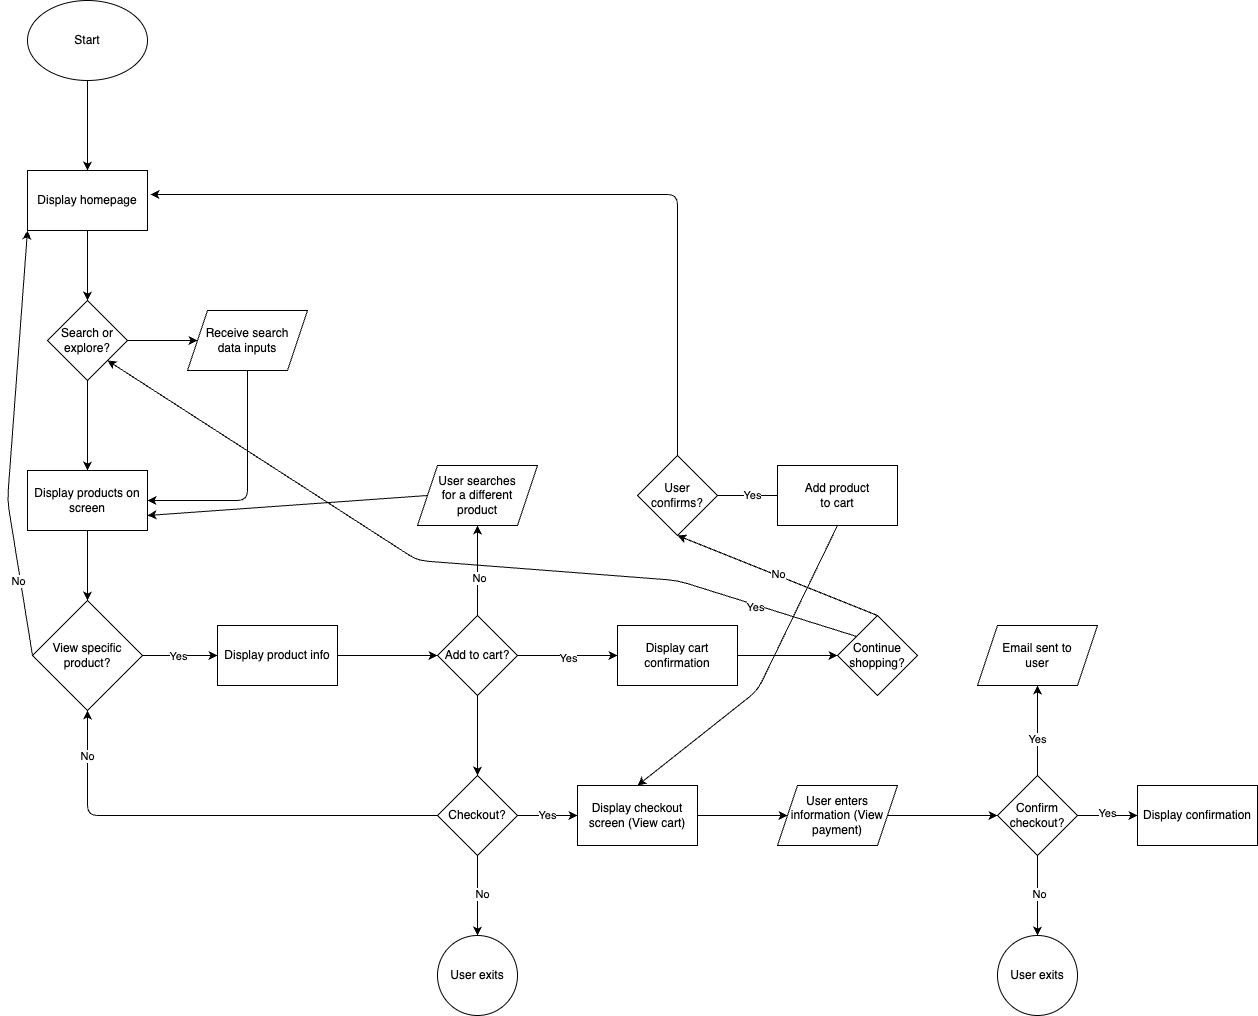

The diagram above was exported from draw.io. Its source (the exported page's mxGraphModel, read from the mxfile embedded in the PNG):
<mxGraphModel dx="1042" dy="802" grid="1" gridSize="10" guides="1" tooltips="1" connect="1" arrows="1" fold="1" page="1" pageScale="1" pageWidth="850" pageHeight="1100" math="0" shadow="0">
  <root>
    <mxCell id="0" />
    <mxCell id="1" parent="0" />
    <mxCell id="4" value="" style="edgeStyle=none;html=1;" edge="1" parent="1" source="2" target="3">
      <mxGeometry relative="1" as="geometry" />
    </mxCell>
    <mxCell id="2" value="Start" style="ellipse;whiteSpace=wrap;html=1;" vertex="1" parent="1">
      <mxGeometry x="40" y="160" width="120" height="80" as="geometry" />
    </mxCell>
    <mxCell id="6" value="" style="edgeStyle=none;html=1;" edge="1" parent="1" source="3" target="5">
      <mxGeometry relative="1" as="geometry" />
    </mxCell>
    <mxCell id="3" value="Display homepage" style="whiteSpace=wrap;html=1;" vertex="1" parent="1">
      <mxGeometry x="40" y="330" width="120" height="60" as="geometry" />
    </mxCell>
    <mxCell id="8" value="" style="edgeStyle=none;html=1;" edge="1" parent="1" source="5" target="7">
      <mxGeometry relative="1" as="geometry" />
    </mxCell>
    <mxCell id="10" value="" style="edgeStyle=none;html=1;" edge="1" parent="1" source="5" target="9">
      <mxGeometry relative="1" as="geometry" />
    </mxCell>
    <mxCell id="5" value="Search or explore?" style="rhombus;whiteSpace=wrap;html=1;" vertex="1" parent="1">
      <mxGeometry x="60" y="460" width="80" height="80" as="geometry" />
    </mxCell>
    <mxCell id="13" style="edgeStyle=none;html=1;exitX=0.5;exitY=1;exitDx=0;exitDy=0;entryX=1;entryY=0.5;entryDx=0;entryDy=0;" edge="1" parent="1" source="7" target="9">
      <mxGeometry relative="1" as="geometry">
        <Array as="points">
          <mxPoint x="260" y="660" />
        </Array>
      </mxGeometry>
    </mxCell>
    <mxCell id="7" value="Receive search &lt;br&gt;data inputs" style="shape=parallelogram;perimeter=parallelogramPerimeter;whiteSpace=wrap;html=1;fixedSize=1;" vertex="1" parent="1">
      <mxGeometry x="200" y="470" width="120" height="60" as="geometry" />
    </mxCell>
    <mxCell id="15" value="" style="edgeStyle=none;html=1;" edge="1" parent="1" source="9" target="14">
      <mxGeometry relative="1" as="geometry" />
    </mxCell>
    <mxCell id="9" value="Display products on screen" style="whiteSpace=wrap;html=1;" vertex="1" parent="1">
      <mxGeometry x="40" y="630" width="120" height="60" as="geometry" />
    </mxCell>
    <mxCell id="17" value="" style="edgeStyle=none;html=1;" edge="1" parent="1" source="14" target="16">
      <mxGeometry relative="1" as="geometry" />
    </mxCell>
    <mxCell id="18" value="Yes" style="edgeLabel;html=1;align=center;verticalAlign=middle;resizable=0;points=[];" vertex="1" connectable="0" parent="17">
      <mxGeometry x="-0.0667" relative="1" as="geometry">
        <mxPoint as="offset" />
      </mxGeometry>
    </mxCell>
    <mxCell id="65" style="edgeStyle=none;html=1;exitX=0;exitY=0.5;exitDx=0;exitDy=0;entryX=0;entryY=1;entryDx=0;entryDy=0;" edge="1" parent="1" source="14" target="3">
      <mxGeometry relative="1" as="geometry">
        <Array as="points">
          <mxPoint x="20" y="660" />
        </Array>
      </mxGeometry>
    </mxCell>
    <mxCell id="66" value="No" style="edgeLabel;html=1;align=center;verticalAlign=middle;resizable=0;points=[];" vertex="1" connectable="0" parent="65">
      <mxGeometry x="-0.6434" y="2" relative="1" as="geometry">
        <mxPoint as="offset" />
      </mxGeometry>
    </mxCell>
    <mxCell id="14" value="View specific product?" style="rhombus;whiteSpace=wrap;html=1;" vertex="1" parent="1">
      <mxGeometry x="45" y="760" width="110" height="110" as="geometry" />
    </mxCell>
    <mxCell id="20" value="" style="edgeStyle=none;html=1;" edge="1" parent="1" source="16" target="19">
      <mxGeometry relative="1" as="geometry" />
    </mxCell>
    <mxCell id="16" value="Display product info" style="whiteSpace=wrap;html=1;" vertex="1" parent="1">
      <mxGeometry x="230" y="785" width="120" height="60" as="geometry" />
    </mxCell>
    <mxCell id="22" value="" style="edgeStyle=none;html=1;" edge="1" parent="1" source="19" target="21">
      <mxGeometry relative="1" as="geometry" />
    </mxCell>
    <mxCell id="24" value="Yes" style="edgeLabel;html=1;align=center;verticalAlign=middle;resizable=0;points=[];" vertex="1" connectable="0" parent="22">
      <mxGeometry y="-2" relative="1" as="geometry">
        <mxPoint as="offset" />
      </mxGeometry>
    </mxCell>
    <mxCell id="39" value="" style="edgeStyle=none;html=1;" edge="1" parent="1" source="19" target="38">
      <mxGeometry relative="1" as="geometry" />
    </mxCell>
    <mxCell id="40" value="No" style="edgeLabel;html=1;align=center;verticalAlign=middle;resizable=0;points=[];" vertex="1" connectable="0" parent="39">
      <mxGeometry x="-0.1556" y="-1" relative="1" as="geometry">
        <mxPoint as="offset" />
      </mxGeometry>
    </mxCell>
    <mxCell id="43" value="" style="edgeStyle=none;html=1;" edge="1" parent="1" source="19" target="42">
      <mxGeometry relative="1" as="geometry" />
    </mxCell>
    <mxCell id="19" value="Add to cart?" style="rhombus;whiteSpace=wrap;html=1;" vertex="1" parent="1">
      <mxGeometry x="450" y="775" width="80" height="80" as="geometry" />
    </mxCell>
    <mxCell id="72" value="" style="edgeStyle=none;html=1;" edge="1" parent="1" source="21" target="71">
      <mxGeometry relative="1" as="geometry" />
    </mxCell>
    <mxCell id="21" value="Display cart confirmation" style="whiteSpace=wrap;html=1;" vertex="1" parent="1">
      <mxGeometry x="630" y="785" width="120" height="60" as="geometry" />
    </mxCell>
    <mxCell id="31" value="Yes" style="edgeStyle=none;html=1;" edge="1" parent="1" source="25" target="30">
      <mxGeometry relative="1" as="geometry" />
    </mxCell>
    <mxCell id="25" value="User confirms?" style="rhombus;whiteSpace=wrap;html=1;" vertex="1" parent="1">
      <mxGeometry x="650" y="615" width="80" height="80" as="geometry" />
    </mxCell>
    <mxCell id="51" style="edgeStyle=none;html=1;exitX=0.5;exitY=1;exitDx=0;exitDy=0;entryX=0.5;entryY=0;entryDx=0;entryDy=0;" edge="1" parent="1" source="30" target="49">
      <mxGeometry relative="1" as="geometry">
        <Array as="points">
          <mxPoint x="770" y="850" />
        </Array>
      </mxGeometry>
    </mxCell>
    <mxCell id="30" value="Add product &lt;br&gt;to cart" style="shape=square;perimeter=parallelogramPerimeter;whiteSpace=wrap;html=1;fixedSize=1;" vertex="1" parent="1">
      <mxGeometry x="790" y="625" width="120" height="60" as="geometry" />
    </mxCell>
    <mxCell id="33" style="edgeStyle=none;html=1;exitX=0.5;exitY=0;exitDx=0;exitDy=0;entryX=1.025;entryY=0.4;entryDx=0;entryDy=0;entryPerimeter=0;" edge="1" parent="1" source="25" target="3">
      <mxGeometry relative="1" as="geometry">
        <Array as="points">
          <mxPoint x="690" y="354" />
        </Array>
      </mxGeometry>
    </mxCell>
    <mxCell id="41" style="edgeStyle=none;html=1;exitX=0;exitY=0.5;exitDx=0;exitDy=0;entryX=1;entryY=0.75;entryDx=0;entryDy=0;" edge="1" parent="1" source="38" target="9">
      <mxGeometry relative="1" as="geometry" />
    </mxCell>
    <mxCell id="38" value="User searches &lt;br&gt;for a different &lt;br&gt;product" style="shape=parallelogram;perimeter=parallelogramPerimeter;whiteSpace=wrap;html=1;fixedSize=1;" vertex="1" parent="1">
      <mxGeometry x="430" y="625" width="120" height="60" as="geometry" />
    </mxCell>
    <mxCell id="45" value="" style="edgeStyle=none;html=1;" edge="1" parent="1" source="42" target="44">
      <mxGeometry relative="1" as="geometry" />
    </mxCell>
    <mxCell id="46" value="No" style="edgeLabel;html=1;align=center;verticalAlign=middle;resizable=0;points=[];" vertex="1" connectable="0" parent="45">
      <mxGeometry x="-0.05" y="4" relative="1" as="geometry">
        <mxPoint as="offset" />
      </mxGeometry>
    </mxCell>
    <mxCell id="50" value="Yes" style="edgeStyle=none;html=1;" edge="1" parent="1" source="42" target="49">
      <mxGeometry relative="1" as="geometry" />
    </mxCell>
    <mxCell id="67" style="edgeStyle=none;html=1;exitX=0;exitY=0.5;exitDx=0;exitDy=0;entryX=0.5;entryY=1;entryDx=0;entryDy=0;" edge="1" parent="1" source="42" target="14">
      <mxGeometry relative="1" as="geometry">
        <Array as="points">
          <mxPoint x="100" y="975" />
        </Array>
      </mxGeometry>
    </mxCell>
    <mxCell id="68" value="No" style="edgeLabel;html=1;align=center;verticalAlign=middle;resizable=0;points=[];" vertex="1" connectable="0" parent="67">
      <mxGeometry x="0.8022" y="1" relative="1" as="geometry">
        <mxPoint as="offset" />
      </mxGeometry>
    </mxCell>
    <mxCell id="42" value="Checkout?" style="rhombus;whiteSpace=wrap;html=1;" vertex="1" parent="1">
      <mxGeometry x="450" y="935" width="80" height="80" as="geometry" />
    </mxCell>
    <mxCell id="44" value="User exits" style="ellipse;whiteSpace=wrap;html=1;" vertex="1" parent="1">
      <mxGeometry x="450" y="1095" width="80" height="80" as="geometry" />
    </mxCell>
    <mxCell id="53" value="" style="edgeStyle=none;html=1;" edge="1" parent="1" source="49" target="52">
      <mxGeometry relative="1" as="geometry" />
    </mxCell>
    <mxCell id="49" value="Display checkout screen (View cart)" style="whiteSpace=wrap;html=1;" vertex="1" parent="1">
      <mxGeometry x="590" y="945" width="120" height="60" as="geometry" />
    </mxCell>
    <mxCell id="55" value="" style="edgeStyle=none;html=1;" edge="1" parent="1" source="52" target="54">
      <mxGeometry relative="1" as="geometry" />
    </mxCell>
    <mxCell id="52" value="User enters information (View payment)" style="shape=parallelogram;perimeter=parallelogramPerimeter;whiteSpace=wrap;html=1;fixedSize=1;" vertex="1" parent="1">
      <mxGeometry x="790" y="945" width="120" height="60" as="geometry" />
    </mxCell>
    <mxCell id="57" value="" style="edgeStyle=none;html=1;" edge="1" parent="1" source="54" target="56">
      <mxGeometry relative="1" as="geometry" />
    </mxCell>
    <mxCell id="58" value="Yes" style="edgeLabel;html=1;align=center;verticalAlign=middle;resizable=0;points=[];" vertex="1" connectable="0" parent="57">
      <mxGeometry x="-0.0333" y="3" relative="1" as="geometry">
        <mxPoint as="offset" />
      </mxGeometry>
    </mxCell>
    <mxCell id="60" value="" style="edgeStyle=none;html=1;" edge="1" parent="1" source="54" target="59">
      <mxGeometry relative="1" as="geometry" />
    </mxCell>
    <mxCell id="61" value="No" style="edgeLabel;html=1;align=center;verticalAlign=middle;resizable=0;points=[];" vertex="1" connectable="0" parent="60">
      <mxGeometry x="-0.05" y="1" relative="1" as="geometry">
        <mxPoint as="offset" />
      </mxGeometry>
    </mxCell>
    <mxCell id="63" value="" style="edgeStyle=none;html=1;" edge="1" parent="1" source="54" target="62">
      <mxGeometry relative="1" as="geometry" />
    </mxCell>
    <mxCell id="64" value="Yes" style="edgeLabel;html=1;align=center;verticalAlign=middle;resizable=0;points=[];" vertex="1" connectable="0" parent="63">
      <mxGeometry x="-0.1778" y="1" relative="1" as="geometry">
        <mxPoint as="offset" />
      </mxGeometry>
    </mxCell>
    <mxCell id="54" value="Confirm checkout?" style="rhombus;whiteSpace=wrap;html=1;" vertex="1" parent="1">
      <mxGeometry x="1010" y="935" width="80" height="80" as="geometry" />
    </mxCell>
    <mxCell id="56" value="Display confirmation" style="whiteSpace=wrap;html=1;" vertex="1" parent="1">
      <mxGeometry x="1150" y="945" width="120" height="60" as="geometry" />
    </mxCell>
    <mxCell id="59" value="User exits" style="ellipse;whiteSpace=wrap;html=1;" vertex="1" parent="1">
      <mxGeometry x="1010" y="1095" width="80" height="80" as="geometry" />
    </mxCell>
    <mxCell id="62" value="Email sent to &lt;br&gt;user" style="shape=parallelogram;perimeter=parallelogramPerimeter;whiteSpace=wrap;html=1;fixedSize=1;" vertex="1" parent="1">
      <mxGeometry x="990" y="785" width="120" height="60" as="geometry" />
    </mxCell>
    <mxCell id="73" style="edgeStyle=none;html=1;exitX=0.5;exitY=0;exitDx=0;exitDy=0;entryX=0.5;entryY=1;entryDx=0;entryDy=0;" edge="1" parent="1" source="71" target="25">
      <mxGeometry relative="1" as="geometry" />
    </mxCell>
    <mxCell id="75" value="No" style="edgeLabel;html=1;align=center;verticalAlign=middle;resizable=0;points=[];" vertex="1" connectable="0" parent="73">
      <mxGeometry x="0.0034" y="-1" relative="1" as="geometry">
        <mxPoint as="offset" />
      </mxGeometry>
    </mxCell>
    <mxCell id="76" style="edgeStyle=none;html=1;exitX=1;exitY=0.5;exitDx=0;exitDy=0;entryX=1;entryY=1;entryDx=0;entryDy=0;" edge="1" parent="1" source="71" target="5">
      <mxGeometry relative="1" as="geometry">
        <mxPoint x="930" y="470" as="targetPoint" />
        <Array as="points">
          <mxPoint x="690" y="740" />
          <mxPoint x="430" y="720" />
        </Array>
      </mxGeometry>
    </mxCell>
    <mxCell id="77" value="Yes" style="edgeLabel;html=1;align=center;verticalAlign=middle;resizable=0;points=[];" vertex="1" connectable="0" parent="76">
      <mxGeometry x="-0.6137" y="2" relative="1" as="geometry">
        <mxPoint as="offset" />
      </mxGeometry>
    </mxCell>
    <mxCell id="71" value="Continue shopping?" style="rhombus;whiteSpace=wrap;html=1;" vertex="1" parent="1">
      <mxGeometry x="850" y="775" width="80" height="80" as="geometry" />
    </mxCell>
  </root>
</mxGraphModel>